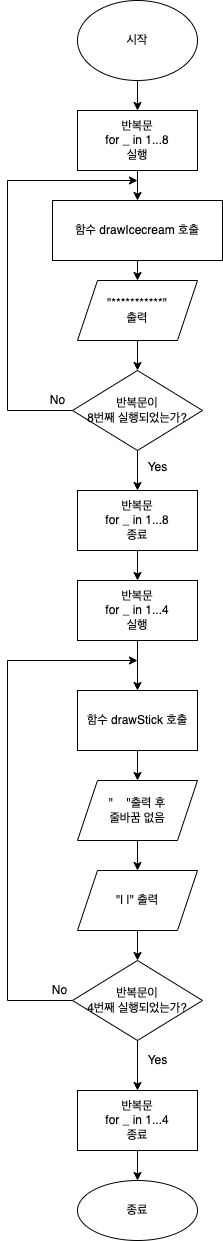

The diagram above was exported from draw.io. Its source (the exported page's mxGraphModel, read from the mxfile embedded in the PNG):
<mxGraphModel dx="1584" dy="890" grid="1" gridSize="10" guides="1" tooltips="1" connect="1" arrows="1" fold="1" page="1" pageScale="1" pageWidth="827" pageHeight="1169" math="0" shadow="0">
  <root>
    <mxCell id="0" />
    <mxCell id="1" parent="0" />
    <mxCell id="SXYRdRIU_MoM6CWLZHMu-5" value="" style="edgeStyle=orthogonalEdgeStyle;rounded=0;orthogonalLoop=1;jettySize=auto;html=1;" parent="1" source="SXYRdRIU_MoM6CWLZHMu-1" target="SXYRdRIU_MoM6CWLZHMu-4" edge="1">
      <mxGeometry relative="1" as="geometry" />
    </mxCell>
    <mxCell id="SXYRdRIU_MoM6CWLZHMu-1" value="시작" style="ellipse;whiteSpace=wrap;html=1;" parent="1" vertex="1">
      <mxGeometry x="360" y="40" width="120" height="80" as="geometry" />
    </mxCell>
    <mxCell id="SXYRdRIU_MoM6CWLZHMu-7" value="" style="edgeStyle=orthogonalEdgeStyle;rounded=0;orthogonalLoop=1;jettySize=auto;html=1;" parent="1" source="SXYRdRIU_MoM6CWLZHMu-4" edge="1">
      <mxGeometry relative="1" as="geometry">
        <mxPoint x="420" y="240" as="targetPoint" />
      </mxGeometry>
    </mxCell>
    <mxCell id="SXYRdRIU_MoM6CWLZHMu-4" value="반복문&lt;br&gt;for _ in 1...8&lt;br&gt;실행" style="whiteSpace=wrap;html=1;" parent="1" vertex="1">
      <mxGeometry x="360" y="150" width="120" height="60" as="geometry" />
    </mxCell>
    <mxCell id="SXYRdRIU_MoM6CWLZHMu-11" value="" style="edgeStyle=orthogonalEdgeStyle;rounded=0;orthogonalLoop=1;jettySize=auto;html=1;" parent="1" target="SXYRdRIU_MoM6CWLZHMu-10" edge="1">
      <mxGeometry relative="1" as="geometry">
        <mxPoint x="420" y="380" as="sourcePoint" />
      </mxGeometry>
    </mxCell>
    <mxCell id="SXYRdRIU_MoM6CWLZHMu-16" value="" style="edgeStyle=orthogonalEdgeStyle;rounded=0;orthogonalLoop=1;jettySize=auto;html=1;" parent="1" source="SXYRdRIU_MoM6CWLZHMu-10" target="SXYRdRIU_MoM6CWLZHMu-15" edge="1">
      <mxGeometry relative="1" as="geometry" />
    </mxCell>
    <mxCell id="On3pbr9QsDDbROQbTo1y-1" style="edgeStyle=orthogonalEdgeStyle;rounded=0;orthogonalLoop=1;jettySize=auto;html=1;exitX=0;exitY=0.5;exitDx=0;exitDy=0;" edge="1" parent="1" source="SXYRdRIU_MoM6CWLZHMu-10">
      <mxGeometry relative="1" as="geometry">
        <mxPoint x="420" y="220" as="targetPoint" />
        <Array as="points">
          <mxPoint x="290" y="450" />
          <mxPoint x="290" y="220" />
        </Array>
      </mxGeometry>
    </mxCell>
    <mxCell id="SXYRdRIU_MoM6CWLZHMu-10" value="반복문이&lt;br&gt;8번째 실행되었는가?" style="rhombus;whiteSpace=wrap;html=1;" parent="1" vertex="1">
      <mxGeometry x="355" y="410" width="130" height="80" as="geometry" />
    </mxCell>
    <mxCell id="On3pbr9QsDDbROQbTo1y-3" value="" style="edgeStyle=orthogonalEdgeStyle;rounded=0;orthogonalLoop=1;jettySize=auto;html=1;" edge="1" parent="1" source="SXYRdRIU_MoM6CWLZHMu-15" target="On3pbr9QsDDbROQbTo1y-2">
      <mxGeometry relative="1" as="geometry" />
    </mxCell>
    <mxCell id="SXYRdRIU_MoM6CWLZHMu-15" value="반복문&lt;br&gt;for _ in 1...8&lt;br&gt;종료" style="whiteSpace=wrap;html=1;" parent="1" vertex="1">
      <mxGeometry x="360" y="530" width="120" height="60" as="geometry" />
    </mxCell>
    <mxCell id="SXYRdRIU_MoM6CWLZHMu-18" value="Yes" style="text;html=1;align=center;verticalAlign=middle;resizable=0;points=[];autosize=1;strokeColor=none;fillColor=none;" parent="1" vertex="1">
      <mxGeometry x="420" y="497" width="40" height="20" as="geometry" />
    </mxCell>
    <mxCell id="SXYRdRIU_MoM6CWLZHMu-22" style="edgeStyle=orthogonalEdgeStyle;rounded=0;orthogonalLoop=1;jettySize=auto;html=1;exitX=0.5;exitY=1;exitDx=0;exitDy=0;entryX=0.5;entryY=0;entryDx=0;entryDy=0;" parent="1" source="SXYRdRIU_MoM6CWLZHMu-19" edge="1">
      <mxGeometry relative="1" as="geometry">
        <mxPoint x="420" y="320" as="targetPoint" />
      </mxGeometry>
    </mxCell>
    <mxCell id="SXYRdRIU_MoM6CWLZHMu-19" value="함수 drawIcecream 호출" style="rounded=0;whiteSpace=wrap;html=1;" parent="1" vertex="1">
      <mxGeometry x="335" y="240" width="170" height="60" as="geometry" />
    </mxCell>
    <mxCell id="SXYRdRIU_MoM6CWLZHMu-23" value="&quot;***********&quot;&lt;br&gt;출력" style="shape=parallelogram;perimeter=parallelogramPerimeter;whiteSpace=wrap;html=1;fixedSize=1;" parent="1" vertex="1">
      <mxGeometry x="360" y="320" width="120" height="60" as="geometry" />
    </mxCell>
    <mxCell id="SXYRdRIU_MoM6CWLZHMu-28" value="" style="edgeStyle=orthogonalEdgeStyle;rounded=0;orthogonalLoop=1;jettySize=auto;html=1;exitX=0.5;exitY=1;exitDx=0;exitDy=0;" parent="1" source="On3pbr9QsDDbROQbTo1y-2" target="SXYRdRIU_MoM6CWLZHMu-27" edge="1">
      <mxGeometry relative="1" as="geometry">
        <mxPoint x="330" y="710" as="sourcePoint" />
      </mxGeometry>
    </mxCell>
    <mxCell id="SXYRdRIU_MoM6CWLZHMu-26" value="No" style="text;html=1;align=center;verticalAlign=middle;resizable=0;points=[];autosize=1;strokeColor=none;fillColor=none;" parent="1" vertex="1">
      <mxGeometry x="325" y="430" width="30" height="20" as="geometry" />
    </mxCell>
    <mxCell id="SXYRdRIU_MoM6CWLZHMu-30" value="" style="edgeStyle=orthogonalEdgeStyle;rounded=0;orthogonalLoop=1;jettySize=auto;html=1;" parent="1" source="SXYRdRIU_MoM6CWLZHMu-27" target="SXYRdRIU_MoM6CWLZHMu-29" edge="1">
      <mxGeometry relative="1" as="geometry" />
    </mxCell>
    <mxCell id="SXYRdRIU_MoM6CWLZHMu-27" value="함수 drawStick 호출" style="whiteSpace=wrap;html=1;" parent="1" vertex="1">
      <mxGeometry x="360" y="730" width="120" height="60" as="geometry" />
    </mxCell>
    <mxCell id="SXYRdRIU_MoM6CWLZHMu-32" value="" style="edgeStyle=orthogonalEdgeStyle;rounded=0;orthogonalLoop=1;jettySize=auto;html=1;" parent="1" source="SXYRdRIU_MoM6CWLZHMu-29" target="SXYRdRIU_MoM6CWLZHMu-31" edge="1">
      <mxGeometry relative="1" as="geometry" />
    </mxCell>
    <mxCell id="SXYRdRIU_MoM6CWLZHMu-29" value="&quot;&amp;nbsp; &amp;nbsp; &quot;출력 후&lt;br&gt;줄바꿈 없음" style="shape=parallelogram;perimeter=parallelogramPerimeter;whiteSpace=wrap;html=1;fixedSize=1;" parent="1" vertex="1">
      <mxGeometry x="360" y="820" width="120" height="60" as="geometry" />
    </mxCell>
    <mxCell id="SXYRdRIU_MoM6CWLZHMu-36" style="edgeStyle=orthogonalEdgeStyle;rounded=0;orthogonalLoop=1;jettySize=auto;html=1;exitX=0.5;exitY=1;exitDx=0;exitDy=0;entryX=0.5;entryY=0;entryDx=0;entryDy=0;" parent="1" source="SXYRdRIU_MoM6CWLZHMu-31" target="SXYRdRIU_MoM6CWLZHMu-35" edge="1">
      <mxGeometry relative="1" as="geometry" />
    </mxCell>
    <mxCell id="SXYRdRIU_MoM6CWLZHMu-31" value="&quot;| |&quot; 출력" style="shape=parallelogram;perimeter=parallelogramPerimeter;whiteSpace=wrap;html=1;fixedSize=1;" parent="1" vertex="1">
      <mxGeometry x="360" y="910" width="120" height="60" as="geometry" />
    </mxCell>
    <mxCell id="On3pbr9QsDDbROQbTo1y-5" style="edgeStyle=orthogonalEdgeStyle;rounded=0;orthogonalLoop=1;jettySize=auto;html=1;exitX=0;exitY=0.5;exitDx=0;exitDy=0;" edge="1" parent="1" source="SXYRdRIU_MoM6CWLZHMu-35">
      <mxGeometry relative="1" as="geometry">
        <mxPoint x="420" y="700" as="targetPoint" />
        <Array as="points">
          <mxPoint x="290" y="1040" />
          <mxPoint x="290" y="700" />
        </Array>
      </mxGeometry>
    </mxCell>
    <mxCell id="On3pbr9QsDDbROQbTo1y-7" value="" style="edgeStyle=orthogonalEdgeStyle;rounded=0;orthogonalLoop=1;jettySize=auto;html=1;" edge="1" parent="1" source="SXYRdRIU_MoM6CWLZHMu-35" target="On3pbr9QsDDbROQbTo1y-6">
      <mxGeometry relative="1" as="geometry" />
    </mxCell>
    <mxCell id="SXYRdRIU_MoM6CWLZHMu-35" value="반복문이&lt;br&gt;4번째 실행되었는가?" style="rhombus;whiteSpace=wrap;html=1;" parent="1" vertex="1">
      <mxGeometry x="355" y="1000" width="130" height="80" as="geometry" />
    </mxCell>
    <mxCell id="SXYRdRIU_MoM6CWLZHMu-39" value="Yes" style="text;html=1;align=center;verticalAlign=middle;resizable=0;points=[];autosize=1;strokeColor=none;fillColor=none;" parent="1" vertex="1">
      <mxGeometry x="420" y="1090" width="40" height="20" as="geometry" />
    </mxCell>
    <mxCell id="SXYRdRIU_MoM6CWLZHMu-41" value="종료" style="ellipse;whiteSpace=wrap;html=1;" parent="1" vertex="1">
      <mxGeometry x="360" y="1220" width="120" height="60" as="geometry" />
    </mxCell>
    <mxCell id="SXYRdRIU_MoM6CWLZHMu-44" value="No" style="text;html=1;align=center;verticalAlign=middle;resizable=0;points=[];autosize=1;strokeColor=none;fillColor=none;" parent="1" vertex="1">
      <mxGeometry x="327" y="1020" width="30" height="20" as="geometry" />
    </mxCell>
    <mxCell id="On3pbr9QsDDbROQbTo1y-2" value="반복문&lt;br&gt;for _ in 1...4&lt;br&gt;실행" style="whiteSpace=wrap;html=1;" vertex="1" parent="1">
      <mxGeometry x="360" y="620" width="120" height="60" as="geometry" />
    </mxCell>
    <mxCell id="On3pbr9QsDDbROQbTo1y-8" style="edgeStyle=orthogonalEdgeStyle;rounded=0;orthogonalLoop=1;jettySize=auto;html=1;exitX=0.5;exitY=1;exitDx=0;exitDy=0;entryX=0.5;entryY=0;entryDx=0;entryDy=0;" edge="1" parent="1" source="On3pbr9QsDDbROQbTo1y-6" target="SXYRdRIU_MoM6CWLZHMu-41">
      <mxGeometry relative="1" as="geometry" />
    </mxCell>
    <mxCell id="On3pbr9QsDDbROQbTo1y-6" value="반복문&lt;br&gt;for _ in 1...4&lt;br&gt;종료" style="whiteSpace=wrap;html=1;" vertex="1" parent="1">
      <mxGeometry x="360" y="1130" width="120" height="60" as="geometry" />
    </mxCell>
  </root>
</mxGraphModel>